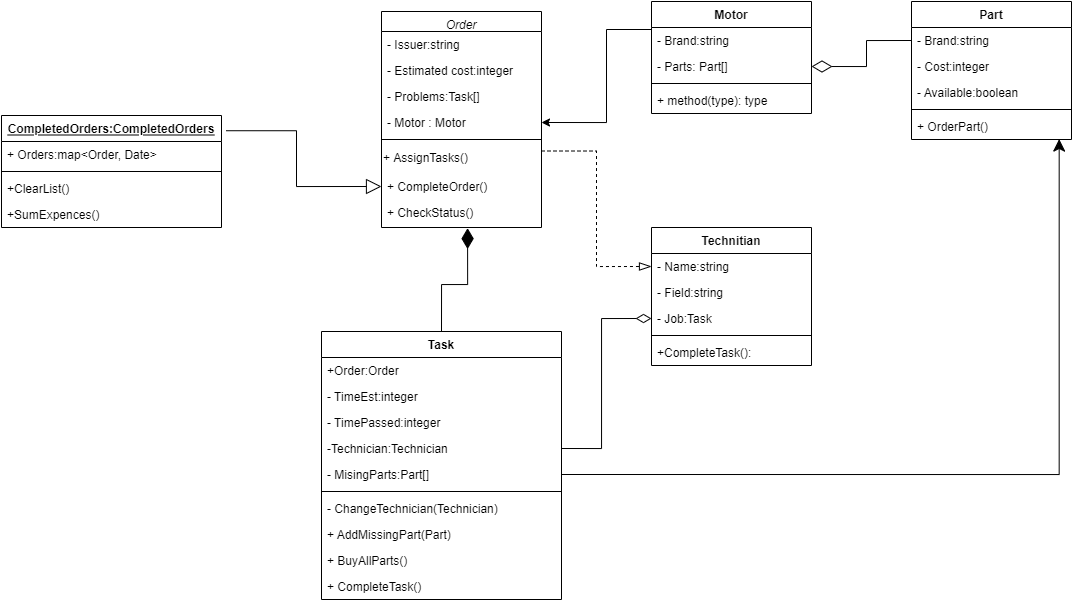

The diagram above was exported from draw.io. Its source (the exported page's mxGraphModel, read from the mxfile embedded in the PNG):
<mxGraphModel dx="1777" dy="522" grid="1" gridSize="10" guides="1" tooltips="1" connect="1" arrows="1" fold="1" page="1" pageScale="1" pageWidth="827" pageHeight="1169" math="0" shadow="0">
  <root>
    <mxCell id="WIyWlLk6GJQsqaUBKTNV-0" />
    <mxCell id="WIyWlLk6GJQsqaUBKTNV-1" parent="WIyWlLk6GJQsqaUBKTNV-0" />
    <mxCell id="zkfFHV4jXpPFQw0GAbJ--0" value="Order" style="swimlane;fontStyle=2;align=center;verticalAlign=top;childLayout=stackLayout;horizontal=1;startSize=20;horizontalStack=0;resizeParent=1;resizeLast=0;collapsible=1;marginBottom=0;rounded=0;shadow=0;strokeWidth=1;" parent="WIyWlLk6GJQsqaUBKTNV-1" vertex="1">
      <mxGeometry x="200" y="130" width="160" height="216" as="geometry">
        <mxRectangle x="230" y="140" width="160" height="26" as="alternateBounds" />
      </mxGeometry>
    </mxCell>
    <mxCell id="zkfFHV4jXpPFQw0GAbJ--1" value="- Issuer:string" style="text;align=left;verticalAlign=top;spacingLeft=4;spacingRight=4;overflow=hidden;rotatable=0;points=[[0,0.5],[1,0.5]];portConstraint=eastwest;" parent="zkfFHV4jXpPFQw0GAbJ--0" vertex="1">
      <mxGeometry y="20" width="160" height="26" as="geometry" />
    </mxCell>
    <mxCell id="zkfFHV4jXpPFQw0GAbJ--2" value="- Estimated cost:integer" style="text;align=left;verticalAlign=top;spacingLeft=4;spacingRight=4;overflow=hidden;rotatable=0;points=[[0,0.5],[1,0.5]];portConstraint=eastwest;rounded=0;shadow=0;html=0;" parent="zkfFHV4jXpPFQw0GAbJ--0" vertex="1">
      <mxGeometry y="46" width="160" height="26" as="geometry" />
    </mxCell>
    <mxCell id="zkfFHV4jXpPFQw0GAbJ--3" value="- Problems:Task[]" style="text;align=left;verticalAlign=top;spacingLeft=4;spacingRight=4;overflow=hidden;rotatable=0;points=[[0,0.5],[1,0.5]];portConstraint=eastwest;rounded=0;shadow=0;html=0;" parent="zkfFHV4jXpPFQw0GAbJ--0" vertex="1">
      <mxGeometry y="72" width="160" height="26" as="geometry" />
    </mxCell>
    <mxCell id="N4tuDOvUZoSqtKssThmJ-8" value="- Motor : Motor" style="text;strokeColor=none;fillColor=none;align=left;verticalAlign=top;spacingLeft=4;spacingRight=4;overflow=hidden;rotatable=0;points=[[0,0.5],[1,0.5]];portConstraint=eastwest;" parent="zkfFHV4jXpPFQw0GAbJ--0" vertex="1">
      <mxGeometry y="98" width="160" height="26" as="geometry" />
    </mxCell>
    <mxCell id="zkfFHV4jXpPFQw0GAbJ--4" value="" style="line;html=1;strokeWidth=1;align=left;verticalAlign=middle;spacingTop=-1;spacingLeft=3;spacingRight=3;rotatable=0;labelPosition=right;points=[];portConstraint=eastwest;" parent="zkfFHV4jXpPFQw0GAbJ--0" vertex="1">
      <mxGeometry y="124" width="160" height="8" as="geometry" />
    </mxCell>
    <mxCell id="N4tuDOvUZoSqtKssThmJ-0" value="+ AssignTasks()" style="text;html=1;strokeColor=none;fillColor=none;align=left;verticalAlign=middle;whiteSpace=wrap;rounded=0;" parent="zkfFHV4jXpPFQw0GAbJ--0" vertex="1">
      <mxGeometry y="132" width="160" height="30" as="geometry" />
    </mxCell>
    <mxCell id="uTESy3Ulh7mJzzTnR0VO-7" value="+ CompleteOrder()" style="text;strokeColor=none;fillColor=none;align=left;verticalAlign=top;spacingLeft=4;spacingRight=4;overflow=hidden;rotatable=0;points=[[0,0.5],[1,0.5]];portConstraint=eastwest;" vertex="1" parent="zkfFHV4jXpPFQw0GAbJ--0">
      <mxGeometry y="162" width="160" height="26" as="geometry" />
    </mxCell>
    <mxCell id="zkfFHV4jXpPFQw0GAbJ--5" value="+ CheckStatus()" style="text;align=left;verticalAlign=top;spacingLeft=4;spacingRight=4;overflow=hidden;rotatable=0;points=[[0,0.5],[1,0.5]];portConstraint=eastwest;" parent="zkfFHV4jXpPFQw0GAbJ--0" vertex="1">
      <mxGeometry y="188" width="160" height="28" as="geometry" />
    </mxCell>
    <mxCell id="N4tuDOvUZoSqtKssThmJ-5" style="edgeStyle=orthogonalEdgeStyle;rounded=0;orthogonalLoop=1;jettySize=auto;html=1;exitX=0;exitY=0.25;exitDx=0;exitDy=0;entryX=1;entryY=0.5;entryDx=0;entryDy=0;" parent="WIyWlLk6GJQsqaUBKTNV-1" source="N4tuDOvUZoSqtKssThmJ-1" target="N4tuDOvUZoSqtKssThmJ-8" edge="1">
      <mxGeometry relative="1" as="geometry">
        <mxPoint x="330" y="251" as="targetPoint" />
        <Array as="points">
          <mxPoint x="425" y="148" />
          <mxPoint x="425" y="241" />
        </Array>
      </mxGeometry>
    </mxCell>
    <mxCell id="N4tuDOvUZoSqtKssThmJ-1" value="Motor" style="swimlane;fontStyle=1;align=center;verticalAlign=top;childLayout=stackLayout;horizontal=1;startSize=26;horizontalStack=0;resizeParent=1;resizeParentMax=0;resizeLast=0;collapsible=1;marginBottom=0;" parent="WIyWlLk6GJQsqaUBKTNV-1" vertex="1">
      <mxGeometry x="470" y="120" width="160" height="112" as="geometry" />
    </mxCell>
    <mxCell id="N4tuDOvUZoSqtKssThmJ-2" value="- Brand:string" style="text;strokeColor=none;fillColor=none;align=left;verticalAlign=top;spacingLeft=4;spacingRight=4;overflow=hidden;rotatable=0;points=[[0,0.5],[1,0.5]];portConstraint=eastwest;" parent="N4tuDOvUZoSqtKssThmJ-1" vertex="1">
      <mxGeometry y="26" width="160" height="26" as="geometry" />
    </mxCell>
    <mxCell id="N4tuDOvUZoSqtKssThmJ-13" value="- Parts: Part[]" style="text;strokeColor=none;fillColor=none;align=left;verticalAlign=top;spacingLeft=4;spacingRight=4;overflow=hidden;rotatable=0;points=[[0,0.5],[1,0.5]];portConstraint=eastwest;" parent="N4tuDOvUZoSqtKssThmJ-1" vertex="1">
      <mxGeometry y="52" width="160" height="26" as="geometry" />
    </mxCell>
    <mxCell id="N4tuDOvUZoSqtKssThmJ-3" value="" style="line;strokeWidth=1;fillColor=none;align=left;verticalAlign=middle;spacingTop=-1;spacingLeft=3;spacingRight=3;rotatable=0;labelPosition=right;points=[];portConstraint=eastwest;" parent="N4tuDOvUZoSqtKssThmJ-1" vertex="1">
      <mxGeometry y="78" width="160" height="8" as="geometry" />
    </mxCell>
    <mxCell id="N4tuDOvUZoSqtKssThmJ-4" value="+ method(type): type" style="text;strokeColor=none;fillColor=none;align=left;verticalAlign=top;spacingLeft=4;spacingRight=4;overflow=hidden;rotatable=0;points=[[0,0.5],[1,0.5]];portConstraint=eastwest;" parent="N4tuDOvUZoSqtKssThmJ-1" vertex="1">
      <mxGeometry y="86" width="160" height="26" as="geometry" />
    </mxCell>
    <mxCell id="N4tuDOvUZoSqtKssThmJ-9" value="Technitian" style="swimlane;fontStyle=1;align=center;verticalAlign=top;childLayout=stackLayout;horizontal=1;startSize=26;horizontalStack=0;resizeParent=1;resizeParentMax=0;resizeLast=0;collapsible=1;marginBottom=0;" parent="WIyWlLk6GJQsqaUBKTNV-1" vertex="1">
      <mxGeometry x="470" y="346" width="160" height="138" as="geometry" />
    </mxCell>
    <mxCell id="N4tuDOvUZoSqtKssThmJ-10" value="- Name:string" style="text;strokeColor=none;fillColor=none;align=left;verticalAlign=top;spacingLeft=4;spacingRight=4;overflow=hidden;rotatable=0;points=[[0,0.5],[1,0.5]];portConstraint=eastwest;" parent="N4tuDOvUZoSqtKssThmJ-9" vertex="1">
      <mxGeometry y="26" width="160" height="26" as="geometry" />
    </mxCell>
    <mxCell id="N4tuDOvUZoSqtKssThmJ-25" value="- Field:string" style="text;strokeColor=none;fillColor=none;align=left;verticalAlign=top;spacingLeft=4;spacingRight=4;overflow=hidden;rotatable=0;points=[[0,0.5],[1,0.5]];portConstraint=eastwest;" parent="N4tuDOvUZoSqtKssThmJ-9" vertex="1">
      <mxGeometry y="52" width="160" height="26" as="geometry" />
    </mxCell>
    <mxCell id="N4tuDOvUZoSqtKssThmJ-27" value="- Job:Task" style="text;strokeColor=none;fillColor=none;align=left;verticalAlign=top;spacingLeft=4;spacingRight=4;overflow=hidden;rotatable=0;points=[[0,0.5],[1,0.5]];portConstraint=eastwest;" parent="N4tuDOvUZoSqtKssThmJ-9" vertex="1">
      <mxGeometry y="78" width="160" height="26" as="geometry" />
    </mxCell>
    <mxCell id="N4tuDOvUZoSqtKssThmJ-11" value="" style="line;strokeWidth=1;fillColor=none;align=left;verticalAlign=middle;spacingTop=-1;spacingLeft=3;spacingRight=3;rotatable=0;labelPosition=right;points=[];portConstraint=eastwest;" parent="N4tuDOvUZoSqtKssThmJ-9" vertex="1">
      <mxGeometry y="104" width="160" height="8" as="geometry" />
    </mxCell>
    <mxCell id="N4tuDOvUZoSqtKssThmJ-12" value="+CompleteTask():" style="text;strokeColor=none;fillColor=none;align=left;verticalAlign=top;spacingLeft=4;spacingRight=4;overflow=hidden;rotatable=0;points=[[0,0.5],[1,0.5]];portConstraint=eastwest;" parent="N4tuDOvUZoSqtKssThmJ-9" vertex="1">
      <mxGeometry y="112" width="160" height="26" as="geometry" />
    </mxCell>
    <mxCell id="N4tuDOvUZoSqtKssThmJ-17" value="Part" style="swimlane;fontStyle=1;align=center;verticalAlign=top;childLayout=stackLayout;horizontal=1;startSize=26;horizontalStack=0;resizeParent=1;resizeParentMax=0;resizeLast=0;collapsible=1;marginBottom=0;" parent="WIyWlLk6GJQsqaUBKTNV-1" vertex="1">
      <mxGeometry x="730" y="120" width="160" height="138" as="geometry" />
    </mxCell>
    <mxCell id="N4tuDOvUZoSqtKssThmJ-18" value="- Brand:string" style="text;strokeColor=none;fillColor=none;align=left;verticalAlign=top;spacingLeft=4;spacingRight=4;overflow=hidden;rotatable=0;points=[[0,0.5],[1,0.5]];portConstraint=eastwest;" parent="N4tuDOvUZoSqtKssThmJ-17" vertex="1">
      <mxGeometry y="26" width="160" height="26" as="geometry" />
    </mxCell>
    <mxCell id="N4tuDOvUZoSqtKssThmJ-21" value="- Cost:integer" style="text;strokeColor=none;fillColor=none;align=left;verticalAlign=top;spacingLeft=4;spacingRight=4;overflow=hidden;rotatable=0;points=[[0,0.5],[1,0.5]];portConstraint=eastwest;" parent="N4tuDOvUZoSqtKssThmJ-17" vertex="1">
      <mxGeometry y="52" width="160" height="26" as="geometry" />
    </mxCell>
    <mxCell id="N4tuDOvUZoSqtKssThmJ-22" value="- Available:boolean" style="text;strokeColor=none;fillColor=none;align=left;verticalAlign=top;spacingLeft=4;spacingRight=4;overflow=hidden;rotatable=0;points=[[0,0.5],[1,0.5]];portConstraint=eastwest;" parent="N4tuDOvUZoSqtKssThmJ-17" vertex="1">
      <mxGeometry y="78" width="160" height="26" as="geometry" />
    </mxCell>
    <mxCell id="N4tuDOvUZoSqtKssThmJ-19" value="" style="line;strokeWidth=1;fillColor=none;align=left;verticalAlign=middle;spacingTop=-1;spacingLeft=3;spacingRight=3;rotatable=0;labelPosition=right;points=[];portConstraint=eastwest;" parent="N4tuDOvUZoSqtKssThmJ-17" vertex="1">
      <mxGeometry y="104" width="160" height="8" as="geometry" />
    </mxCell>
    <mxCell id="N4tuDOvUZoSqtKssThmJ-20" value="+ OrderPart()" style="text;strokeColor=none;fillColor=none;align=left;verticalAlign=top;spacingLeft=4;spacingRight=4;overflow=hidden;rotatable=0;points=[[0,0.5],[1,0.5]];portConstraint=eastwest;" parent="N4tuDOvUZoSqtKssThmJ-17" vertex="1">
      <mxGeometry y="112" width="160" height="26" as="geometry" />
    </mxCell>
    <mxCell id="N4tuDOvUZoSqtKssThmJ-23" style="edgeStyle=orthogonalEdgeStyle;rounded=0;orthogonalLoop=1;jettySize=auto;html=1;exitX=0;exitY=0.5;exitDx=0;exitDy=0;entryX=1;entryY=0.5;entryDx=0;entryDy=0;startArrow=none;startFill=0;endArrow=diamondThin;endFill=0;endSize=18;" parent="WIyWlLk6GJQsqaUBKTNV-1" source="N4tuDOvUZoSqtKssThmJ-18" target="N4tuDOvUZoSqtKssThmJ-13" edge="1">
      <mxGeometry relative="1" as="geometry" />
    </mxCell>
    <mxCell id="N4tuDOvUZoSqtKssThmJ-32" style="edgeStyle=orthogonalEdgeStyle;rounded=0;orthogonalLoop=1;jettySize=auto;html=1;exitX=0.5;exitY=0;exitDx=0;exitDy=0;startArrow=none;startFill=0;endArrow=diamondThin;endFill=1;endSize=18;entryX=0.538;entryY=1.023;entryDx=0;entryDy=0;entryPerimeter=0;" parent="WIyWlLk6GJQsqaUBKTNV-1" source="N4tuDOvUZoSqtKssThmJ-28" target="zkfFHV4jXpPFQw0GAbJ--5" edge="1">
      <mxGeometry relative="1" as="geometry">
        <mxPoint x="300" y="330" as="targetPoint" />
      </mxGeometry>
    </mxCell>
    <mxCell id="N4tuDOvUZoSqtKssThmJ-28" value="Task" style="swimlane;fontStyle=1;align=center;verticalAlign=top;childLayout=stackLayout;horizontal=1;startSize=26;horizontalStack=0;resizeParent=1;resizeParentMax=0;resizeLast=0;collapsible=1;marginBottom=0;" parent="WIyWlLk6GJQsqaUBKTNV-1" vertex="1">
      <mxGeometry x="140" y="450" width="240" height="268" as="geometry" />
    </mxCell>
    <mxCell id="N4tuDOvUZoSqtKssThmJ-29" value="+Order:Order" style="text;strokeColor=none;fillColor=none;align=left;verticalAlign=top;spacingLeft=4;spacingRight=4;overflow=hidden;rotatable=0;points=[[0,0.5],[1,0.5]];portConstraint=eastwest;" parent="N4tuDOvUZoSqtKssThmJ-28" vertex="1">
      <mxGeometry y="26" width="240" height="26" as="geometry" />
    </mxCell>
    <mxCell id="N4tuDOvUZoSqtKssThmJ-34" value="- TimeEst:integer" style="text;strokeColor=none;fillColor=none;align=left;verticalAlign=top;spacingLeft=4;spacingRight=4;overflow=hidden;rotatable=0;points=[[0,0.5],[1,0.5]];portConstraint=eastwest;" parent="N4tuDOvUZoSqtKssThmJ-28" vertex="1">
      <mxGeometry y="52" width="240" height="26" as="geometry" />
    </mxCell>
    <mxCell id="N4tuDOvUZoSqtKssThmJ-43" value="- TimePassed:integer" style="text;strokeColor=none;fillColor=none;align=left;verticalAlign=top;spacingLeft=4;spacingRight=4;overflow=hidden;rotatable=0;points=[[0,0.5],[1,0.5]];portConstraint=eastwest;" parent="N4tuDOvUZoSqtKssThmJ-28" vertex="1">
      <mxGeometry y="78" width="240" height="26" as="geometry" />
    </mxCell>
    <mxCell id="N4tuDOvUZoSqtKssThmJ-35" value="-Technician:Technician" style="text;strokeColor=none;fillColor=none;align=left;verticalAlign=top;spacingLeft=4;spacingRight=4;overflow=hidden;rotatable=0;points=[[0,0.5],[1,0.5]];portConstraint=eastwest;" parent="N4tuDOvUZoSqtKssThmJ-28" vertex="1">
      <mxGeometry y="104" width="240" height="26" as="geometry" />
    </mxCell>
    <mxCell id="N4tuDOvUZoSqtKssThmJ-37" value="- MisingParts:Part[]" style="text;strokeColor=none;fillColor=none;align=left;verticalAlign=top;spacingLeft=4;spacingRight=4;overflow=hidden;rotatable=0;points=[[0,0.5],[1,0.5]];portConstraint=eastwest;" parent="N4tuDOvUZoSqtKssThmJ-28" vertex="1">
      <mxGeometry y="130" width="240" height="26" as="geometry" />
    </mxCell>
    <mxCell id="N4tuDOvUZoSqtKssThmJ-30" value="" style="line;strokeWidth=1;fillColor=none;align=left;verticalAlign=middle;spacingTop=-1;spacingLeft=3;spacingRight=3;rotatable=0;labelPosition=right;points=[];portConstraint=eastwest;" parent="N4tuDOvUZoSqtKssThmJ-28" vertex="1">
      <mxGeometry y="156" width="240" height="8" as="geometry" />
    </mxCell>
    <mxCell id="N4tuDOvUZoSqtKssThmJ-31" value="- ChangeTechnician(Technician)" style="text;strokeColor=none;fillColor=none;align=left;verticalAlign=top;spacingLeft=4;spacingRight=4;overflow=hidden;rotatable=0;points=[[0,0.5],[1,0.5]];portConstraint=eastwest;" parent="N4tuDOvUZoSqtKssThmJ-28" vertex="1">
      <mxGeometry y="164" width="240" height="26" as="geometry" />
    </mxCell>
    <mxCell id="N4tuDOvUZoSqtKssThmJ-38" value="+ AddMissingPart(Part)" style="text;strokeColor=none;fillColor=none;align=left;verticalAlign=top;spacingLeft=4;spacingRight=4;overflow=hidden;rotatable=0;points=[[0,0.5],[1,0.5]];portConstraint=eastwest;" parent="N4tuDOvUZoSqtKssThmJ-28" vertex="1">
      <mxGeometry y="190" width="240" height="26" as="geometry" />
    </mxCell>
    <mxCell id="N4tuDOvUZoSqtKssThmJ-39" value="+ BuyAllParts()" style="text;strokeColor=none;fillColor=none;align=left;verticalAlign=top;spacingLeft=4;spacingRight=4;overflow=hidden;rotatable=0;points=[[0,0.5],[1,0.5]];portConstraint=eastwest;" parent="N4tuDOvUZoSqtKssThmJ-28" vertex="1">
      <mxGeometry y="216" width="240" height="26" as="geometry" />
    </mxCell>
    <mxCell id="N4tuDOvUZoSqtKssThmJ-42" value="+ CompleteTask()" style="text;strokeColor=none;fillColor=none;align=left;verticalAlign=top;spacingLeft=4;spacingRight=4;overflow=hidden;rotatable=0;points=[[0,0.5],[1,0.5]];portConstraint=eastwest;" parent="N4tuDOvUZoSqtKssThmJ-28" vertex="1">
      <mxGeometry y="242" width="240" height="26" as="geometry" />
    </mxCell>
    <mxCell id="N4tuDOvUZoSqtKssThmJ-33" style="edgeStyle=orthogonalEdgeStyle;rounded=0;orthogonalLoop=1;jettySize=auto;html=1;exitX=1;exitY=0.25;exitDx=0;exitDy=0;entryX=0;entryY=0.5;entryDx=0;entryDy=0;startArrow=none;startFill=0;endArrow=blockThin;endFill=0;endSize=10;dashed=1;" parent="WIyWlLk6GJQsqaUBKTNV-1" source="N4tuDOvUZoSqtKssThmJ-0" target="N4tuDOvUZoSqtKssThmJ-10" edge="1">
      <mxGeometry relative="1" as="geometry" />
    </mxCell>
    <mxCell id="N4tuDOvUZoSqtKssThmJ-36" style="edgeStyle=orthogonalEdgeStyle;rounded=0;orthogonalLoop=1;jettySize=auto;html=1;exitX=1;exitY=0.5;exitDx=0;exitDy=0;entryX=0;entryY=0.5;entryDx=0;entryDy=0;startArrow=none;startFill=0;endArrow=diamondThin;endFill=0;endSize=13;" parent="WIyWlLk6GJQsqaUBKTNV-1" source="N4tuDOvUZoSqtKssThmJ-35" target="N4tuDOvUZoSqtKssThmJ-27" edge="1">
      <mxGeometry relative="1" as="geometry" />
    </mxCell>
    <mxCell id="N4tuDOvUZoSqtKssThmJ-41" style="edgeStyle=orthogonalEdgeStyle;rounded=0;orthogonalLoop=1;jettySize=auto;html=1;exitX=1;exitY=0.5;exitDx=0;exitDy=0;entryX=0.923;entryY=0.984;entryDx=0;entryDy=0;entryPerimeter=0;startArrow=none;startFill=0;endArrow=classic;endFill=1;endSize=10;" parent="WIyWlLk6GJQsqaUBKTNV-1" source="N4tuDOvUZoSqtKssThmJ-37" target="N4tuDOvUZoSqtKssThmJ-20" edge="1">
      <mxGeometry relative="1" as="geometry" />
    </mxCell>
    <mxCell id="uTESy3Ulh7mJzzTnR0VO-0" value="CompletedOrders:CompletedOrders" style="swimlane;fontStyle=5;align=center;verticalAlign=top;childLayout=stackLayout;horizontal=1;startSize=26;horizontalStack=0;resizeParent=1;resizeParentMax=0;resizeLast=0;collapsible=1;marginBottom=0;" vertex="1" parent="WIyWlLk6GJQsqaUBKTNV-1">
      <mxGeometry x="-180" y="234" width="220" height="112" as="geometry" />
    </mxCell>
    <mxCell id="uTESy3Ulh7mJzzTnR0VO-1" value="+ Orders:map&lt;Order, Date&gt;" style="text;strokeColor=none;fillColor=none;align=left;verticalAlign=top;spacingLeft=4;spacingRight=4;overflow=hidden;rotatable=0;points=[[0,0.5],[1,0.5]];portConstraint=eastwest;" vertex="1" parent="uTESy3Ulh7mJzzTnR0VO-0">
      <mxGeometry y="26" width="220" height="26" as="geometry" />
    </mxCell>
    <mxCell id="uTESy3Ulh7mJzzTnR0VO-2" value="" style="line;strokeWidth=1;fillColor=none;align=left;verticalAlign=middle;spacingTop=-1;spacingLeft=3;spacingRight=3;rotatable=0;labelPosition=right;points=[];portConstraint=eastwest;" vertex="1" parent="uTESy3Ulh7mJzzTnR0VO-0">
      <mxGeometry y="52" width="220" height="8" as="geometry" />
    </mxCell>
    <mxCell id="uTESy3Ulh7mJzzTnR0VO-3" value="+ClearList()" style="text;strokeColor=none;fillColor=none;align=left;verticalAlign=top;spacingLeft=4;spacingRight=4;overflow=hidden;rotatable=0;points=[[0,0.5],[1,0.5]];portConstraint=eastwest;" vertex="1" parent="uTESy3Ulh7mJzzTnR0VO-0">
      <mxGeometry y="60" width="220" height="26" as="geometry" />
    </mxCell>
    <mxCell id="uTESy3Ulh7mJzzTnR0VO-9" value="+SumExpences()" style="text;strokeColor=none;fillColor=none;align=left;verticalAlign=top;spacingLeft=4;spacingRight=4;overflow=hidden;rotatable=0;points=[[0,0.5],[1,0.5]];portConstraint=eastwest;" vertex="1" parent="uTESy3Ulh7mJzzTnR0VO-0">
      <mxGeometry y="86" width="220" height="26" as="geometry" />
    </mxCell>
    <mxCell id="uTESy3Ulh7mJzzTnR0VO-8" style="edgeStyle=orthogonalEdgeStyle;rounded=0;orthogonalLoop=1;jettySize=auto;html=1;exitX=0;exitY=0.5;exitDx=0;exitDy=0;entryX=1.021;entryY=0.136;entryDx=0;entryDy=0;entryPerimeter=0;endArrow=none;endFill=0;startArrow=block;startFill=0;strokeWidth=1;jumpSize=6;endSize=6;startSize=13;" edge="1" parent="WIyWlLk6GJQsqaUBKTNV-1" source="uTESy3Ulh7mJzzTnR0VO-7" target="uTESy3Ulh7mJzzTnR0VO-0">
      <mxGeometry relative="1" as="geometry" />
    </mxCell>
  </root>
</mxGraphModel>